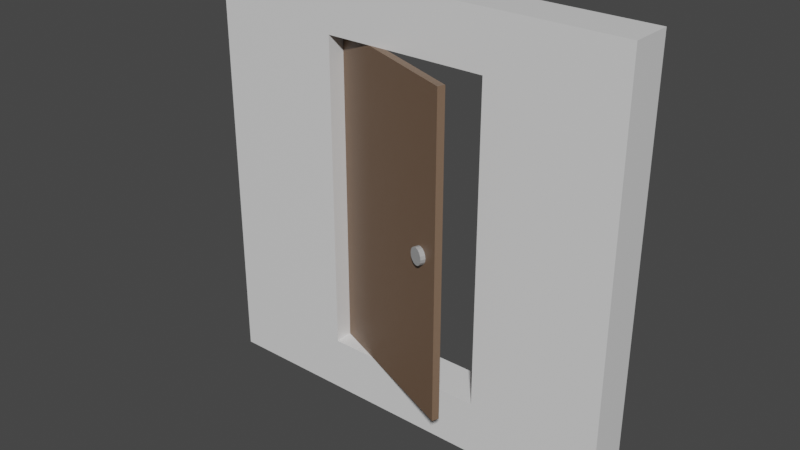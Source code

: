 # Source: door.blend  (saved by Blender 2.83.19; exported with 4.5.12 LTS)
import bpy
from mathutils import Matrix  # noqa: F401  (used for matrix-valued properties, if any)

bpy.ops.wm.read_factory_settings(use_empty=True)
scene = bpy.context.scene
scene.name = 'Scene'

# ---- collections
col_collection = bpy.data.collections.new('Collection'); scene.collection.children.link(col_collection)

# ---- materials (node trees are filled in below, after node groups)
mat_murs = bpy.data.materials.new('murs')
mat_murs.alpha_threshold = 0.0
mat_murs.use_transparent_shadow = False
mat_murs.line_color = (0.0, 0.0, 0.0, 1.0)
mat_barreaux = bpy.data.materials.new('barreaux')
mat_barreaux.use_transparent_shadow = False
mat_fer = bpy.data.materials.new('fer')
mat_fer.use_transparent_shadow = False

# ---- material node trees
mat_murs.use_nodes = True; mat_murs.node_tree.nodes.clear()
_N = mat_murs.node_tree.nodes; _L = mat_murs.node_tree.links
n0 = _N.new('ShaderNodeOutputMaterial'); n0.name = 'Material Output'; n0.location = (300, 300)
n1 = _N.new('ShaderNodeBsdfPrincipled'); n1.name = 'Principled BSDF'; n1.location = (10, 300)
n1.distribution = 'GGX'
n1.subsurface_method = 'BURLEY'
n1.inputs[2].default_value = 0.4
n1.inputs[3].default_value = 1.45
n1.inputs[27].default_value = (0.0, 0.0, 0.0, 1.0)
n1.inputs[28].default_value = 1.0
_L.new(n1.outputs[0], n0.inputs[0])
n0.is_active_output = True
mat_barreaux.use_nodes = True; mat_barreaux.node_tree.nodes.clear()
_N = mat_barreaux.node_tree.nodes; _L = mat_barreaux.node_tree.links
n0 = _N.new('ShaderNodeBsdfPrincipled'); n0.name = 'Principled BSDF'; n0.location = (10, 300)
n0.distribution = 'GGX'
n0.subsurface_method = 'BURLEY'
n0.inputs[0].default_value = (0.1902, 0.1186, 0.07523, 1.0)
n0.inputs[3].default_value = 1.45
n0.inputs[27].default_value = (0.0, 0.0, 0.0, 1.0)
n0.inputs[28].default_value = 1.0
n1 = _N.new('ShaderNodeOutputMaterial'); n1.name = 'Material Output'; n1.location = (300, 300)
_L.new(n0.outputs[0], n1.inputs[0])
n1.is_active_output = True
mat_fer.use_nodes = True; mat_fer.node_tree.nodes.clear()
_N = mat_fer.node_tree.nodes; _L = mat_fer.node_tree.links
n0 = _N.new('ShaderNodeBsdfPrincipled'); n0.name = 'Principled BSDF'; n0.location = (10, 300)
n0.distribution = 'GGX'
n0.subsurface_method = 'BURLEY'
n0.inputs[0].default_value = (0.402, 0.402, 0.402, 1.0)
n0.inputs[3].default_value = 1.45
n0.inputs[27].default_value = (0.0, 0.0, 0.0, 1.0)
n0.inputs[28].default_value = 1.0
n1 = _N.new('ShaderNodeOutputMaterial'); n1.name = 'Material Output'; n1.location = (300, 300)
_L.new(n0.outputs[0], n1.inputs[0])
n1.is_active_output = True

# ---- world
world_world = bpy.data.worlds.new('World'); scene.world = world_world
world_world.use_nodes = True; world_world.node_tree.nodes.clear()
_N = world_world.node_tree.nodes; _L = world_world.node_tree.links
n0 = _N.new('ShaderNodeOutputWorld'); n0.name = 'World Output'; n0.location = (300, 300)
n1 = _N.new('ShaderNodeBackground'); n1.name = 'Background'; n1.location = (10, 300)
n1.inputs[0].default_value = (0.05088, 0.05088, 0.05088, 1.0)
_L.new(n1.outputs[0], n0.inputs[0])
n0.is_active_output = True
world_world.color = (0.05088, 0.05088, 0.05088)
world_world.use_sun_shadow = False
world_world.sun_shadow_jitter_overblur = 0.0

# ---- meshes
me_cube_001 = bpy.data.meshes.new('Cube.001')
me_cube_001.from_pydata([(-1.0, -1.0, -1.0), (-1.0, -1.0, 1.0), (-1.0, 1.0, -1.0), (-1.0, 1.0, 1.0), (1.0, -1.0, -1.0), (1.0, -1.0, 1.0), (1.0, 1.0, -1.0), (1.0, 1.0, 1.0), (0.3873, 1.0, -0.7416), (0.3873, -1.0, -0.7416), (0.3873, 1.0, 0.7416), (0.3873, -1.0, 0.7416), (-0.3873, 1.0, 0.3873), (-0.3873, 1.0, 0.7416), (-0.3873, -1.0, 0.7416), (-0.3873, 1.0, -0.7416), (-0.3873, -1.0, -0.3873), (-0.3873, -1.0, -0.7416)], [], [(0, 1, 3, 2), (2, 3, 12, 15, 8, 6), (6, 7, 5, 4), (4, 5, 11, 9, 17, 16, 0), (2, 6, 4, 0), (7, 3, 1, 5), (8, 9, 11, 10), (17, 15, 12, 13, 14, 16), (6, 8, 10, 13, 12, 3, 7), (0, 16, 14, 11, 5, 1), (15, 17, 9, 8), (10, 11, 14, 13)])
_uv = me_cube_001.uv_layers.new(name='UVMap')
_uv.uv.foreach_set('vector', [0.375, 0.0, 0.625, 0.0, 0.625, 0.25, 0.375, 0.25, 0.375, 0.25, 0.625, 0.25, 0.5484, 0.3266, 0.4073, 0.3266, 0.4073, 0.4234, 0.375, 0.5, 0.375, 0.5, 0.625, 0.5, 0.625, 0.75, 0.375, 0.75, 0.375, 0.75, 0.625, 0.75, 0.5927, 0.8266, 0.4073, 0.8266, 0.4073, 0.9234, 0.4516, 0.9234, 0.375, 1.0, 0.125, 0.5, 0.375, 0.5, 0.375, 0.75, 0.125, 0.75, 0.625, 0.5, 0.875, 0.5, 0.875, 0.75, 0.625, 0.75, 0.375, 0.5949, 0.375, 0.6551, 0.625, 0.6551, 0.625, 0.5949, 0.375, 0.09493, 0.375, 0.1551, 0.5653, 0.1551, 0.625, 0.1551, 0.625, 0.09493, 0.4347, 0.09493, 0.375, 0.5, 0.4073, 0.4234, 0.5927, 0.4234, 0.5927, 0.3266, 0.5484, 0.3266, 0.625, 0.25, 0.625, 0.5, 0.375, 1.0, 0.4516, 0.9234, 0.5927, 0.9234, 0.5927, 0.8266, 0.625, 0.75, 0.625, 1.0, 0.125, 0.5949, 0.125, 0.6551, 0.375, 0.6551, 0.375, 0.5949, 0.625, 0.5949, 0.625, 0.6551, 0.875, 0.6551, 0.875, 0.5949])
me_cube_001.materials.append(mat_murs)
me_cube_001.use_remesh_fix_poles = True
me_cube_001.use_remesh_preserve_attributes = False
me_cube_001.use_mirror_vertex_groups = False
me_cube_001.update()
me_cube_002 = bpy.data.meshes.new('Cube.002')
me_cube_002.from_pydata([(-0.01209, -1.0, -1.0), (-0.01209, -1.0, 1.0), (-0.01209, 1.0, -1.0), (-0.01209, 1.0, 1.0), (1.988, -1.0, -1.0), (1.988, -1.0, 1.0), (1.988, 1.0, -1.0), (1.988, 1.0, 1.0), (1.705, 2.373, 0.05331), (1.705, -2.373, 0.05331), (1.744, 2.373, 0.04926), (1.744, -2.373, 0.04926), (1.777, 2.373, 0.0377), (1.777, -2.373, 0.0377), (1.799, 2.373, 0.0204), (1.799, -2.373, 0.0204), (1.807, 2.373, -4.46e-09), (1.807, -2.373, -9.173e-09), (1.799, 2.373, -0.0204), (1.799, -2.373, -0.0204), (1.777, 2.373, -0.0377), (1.777, -2.373, -0.0377), (1.744, 2.373, -0.04926), (1.744, -2.373, -0.04926), (1.705, 2.373, -0.05331), (1.705, -2.373, -0.05331), (1.666, 2.373, -0.04926), (1.666, -2.373, -0.04926), (1.633, 2.373, -0.0377), (1.633, -2.373, -0.0377), (1.61, 2.373, -0.0204), (1.61, -2.373, -0.0204), (1.603, 2.373, 2.534e-10), (1.603, -2.373, -4.46e-09), (1.61, 2.373, 0.0204), (1.61, -2.373, 0.0204), (1.633, 2.373, 0.0377), (1.633, -2.373, 0.0377), (1.666, 2.373, 0.04926), (1.666, -2.373, 0.04926)], [], [(0, 1, 3, 2), (2, 3, 7, 6), (6, 7, 5, 4), (4, 5, 1, 0), (2, 6, 4, 0), (7, 3, 1, 5), (8, 9, 11, 10), (10, 11, 13, 12), (12, 13, 15, 14), (14, 15, 17, 16), (16, 17, 19, 18), (18, 19, 21, 20), (20, 21, 23, 22), (22, 23, 25, 24), (24, 25, 27, 26), (26, 27, 29, 28), (28, 29, 31, 30), (30, 31, 33, 32), (32, 33, 35, 34), (34, 35, 37, 36), (11, 9, 39, 37, 35, 33, 31, 29, 27, 25, 23, 21, 19, 17, 15, 13), (36, 37, 39, 38), (38, 39, 9, 8), (8, 10, 12, 14, 16, 18, 20, 22, 24, 26, 28, 30, 32, 34, 36, 38)])
me_cube_002.polygons.foreach_set('material_index', [0, 0, 0, 0, 0, 0, 1, 1, 1, 1, 1, 1, 1, 1, 1, 1, 1, 1, 1, 1, 1, 1, 1, 1])
_uv = me_cube_002.uv_layers.new(name='UVMap')
_uv.uv.foreach_set('vector', [0.375, 0.0, 0.625, 0.0, 0.625, 0.25, 0.375, 0.25, 0.375, 0.25, 0.625, 0.25, 0.625, 0.5, 0.375, 0.5, 0.375, 0.5, 0.625, 0.5, 0.625, 0.75, 0.375, 0.75, 0.375, 0.75, 0.625, 0.75, 0.625, 1.0, 0.375, 1.0, 0.125, 0.5, 0.375, 0.5, 0.375, 0.75, 0.125, 0.75, 0.625, 0.5, 0.875, 0.5, 0.875, 0.75, 0.625, 0.75, 1.0, 0.5, 1.0, 1.0, 0.9375, 1.0, 0.9375, 0.5, 0.9375, 0.5, 0.9375, 1.0, 0.875, 1.0, 0.875, 0.5, 0.875, 0.5, 0.875, 1.0, 0.8125, 1.0, 0.8125, 0.5, 0.8125, 0.5, 0.8125, 1.0, 0.75, 1.0, 0.75, 0.5, 0.75, 0.5, 0.75, 1.0, 0.6875, 1.0, 0.6875, 0.5, 0.6875, 0.5, 0.6875, 1.0, 0.625, 1.0, 0.625, 0.5, 0.625, 0.5, 0.625, 1.0, 0.5625, 1.0, 0.5625, 0.5, 0.5625, 0.5, 0.5625, 1.0, 0.5, 1.0, 0.5, 0.5, 0.5, 0.5, 0.5, 1.0, 0.4375, 1.0, 0.4375, 0.5, 0.4375, 0.5, 0.4375, 1.0, 0.375, 1.0, 0.375, 0.5, 0.375, 0.5, 0.375, 1.0, 0.3125, 1.0, 0.3125, 0.5, 0.3125, 0.5, 0.3125, 1.0, 0.25, 1.0, 0.25, 0.5, 0.25, 0.5, 0.25, 1.0, 0.1875, 1.0, 0.1875, 0.5, 0.1875, 0.5, 0.1875, 1.0, 0.125, 1.0, 0.125, 0.5, 0.3418, 0.4717, 0.25, 0.49, 0.1582, 0.4717, 0.08029, 0.4197, 0.02827, 0.3418, 0.01, 0.25, 0.02827, 0.1582, 0.08029, 0.08029, 0.1582, 0.02827, 0.25, 0.01, 0.3418, 0.02827, 0.4197, 0.08029, 0.4717, 0.1582, 0.49, 0.25, 0.4717, 0.3418, 0.4197, 0.4197, 0.125, 0.5, 0.125, 1.0, 0.0625, 1.0, 0.0625, 0.5, 0.0625, 0.5, 0.0625, 1.0, 0.0, 1.0, 0.0, 0.5, 0.75, 0.49, 0.8418, 0.4717, 0.9197, 0.4197, 0.9717, 0.3418, 0.99, 0.25, 0.9717, 0.1582, 0.9197, 0.08029, 0.8418, 0.02827, 0.75, 0.01, 0.6582, 0.02827, 0.5803, 0.08029, 0.5283, 0.1582, 0.51, 0.25, 0.5283, 0.3418, 0.5803, 0.4197, 0.6582, 0.4717])
me_cube_002.materials.append(mat_barreaux)
me_cube_002.materials.append(mat_fer)
me_cube_002.use_remesh_fix_poles = True
me_cube_002.use_remesh_preserve_attributes = False
me_cube_002.use_mirror_vertex_groups = False
me_cube_002.update()

# ---- objects
ob_cube = bpy.data.objects.new('Cube', me_cube_001)
ob_cube_001 = bpy.data.objects.new('Cube.001', me_cube_002)

# ---- transforms, parenting, visibility, modifiers, constraints
ob_cube.location = (0.0, 0.0, 0.0)
ob_cube.scale = (1.0, 0.09973, 1.0)
ob_cube.lineart.crease_threshold = 0.0
ob_cube_001.location = (-0.3784, 0.0, 0.0)
ob_cube_001.rotation_euler = (0.0, -0.0, -0.3765)
ob_cube_001.scale = (0.3873, 0.01666, 0.7416)
ob_cube_001.lineart.crease_threshold = 0.0

# ---- collection membership
col_collection.objects.link(ob_cube)
col_collection.objects.link(ob_cube_001)

# ---- scene / render settings (as saved in the file)
scene.frame_start = 1; scene.frame_end = 60; scene.frame_set(1)
scene.render.engine = 'BLENDER_EEVEE_NEXT'
scene.cycles.use_denoising = False
scene.cycles.samples = 128
scene.cycles.sampling_pattern = 'TABULATED_SOBOL'
scene.cycles.use_adaptive_sampling = False
scene.cycles.use_light_tree = False
scene.view_settings.view_transform = 'Filmic'
bpy.context.view_layer.update()

# ---- added for rendering (the .blend has no active camera and no usable light): camera, sun
cam_auto = bpy.data.cameras.new('AutoCamera')
cam_auto.lens = 50.0
cam_auto.sensor_width = 36.0
cam_auto.clip_end = 1000.0
ob_auto_camera = bpy.data.objects.new('AutoCamera', cam_auto)
scene.collection.objects.link(ob_auto_camera)
ob_auto_camera.location = (2.64556, -3.28471, 2.11645)
ob_auto_camera.rotation_euler = (1.09748, -7.21219e-08, 0.694738)
scene.camera = ob_auto_camera
light_auto_sun = bpy.data.lights.new('AutoSun', 'SUN')
light_auto_sun.energy = 3.0
light_auto_sun.angle = 0.0523599
ob_auto_sun = bpy.data.objects.new('AutoSun', light_auto_sun)
scene.collection.objects.link(ob_auto_sun)
ob_auto_sun.rotation_euler = (0.872665, 0.174533, 0.523599)
bpy.context.view_layer.update()
